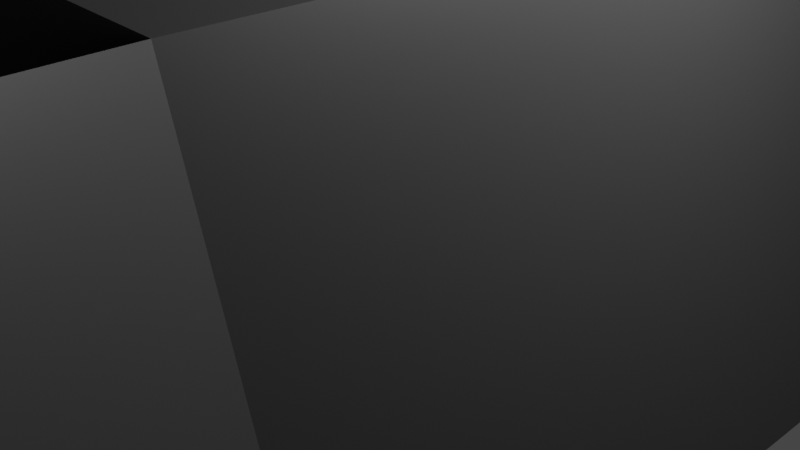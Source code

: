# Source: squid_thing_boss.blend  (saved by Blender 2.90.8; exported with 4.5.12 LTS)
import bpy
from mathutils import Matrix  # noqa: F401  (used for matrix-valued properties, if any)

bpy.ops.wm.read_factory_settings(use_empty=True)
scene = bpy.context.scene
scene.name = 'Scene'

# ---- collections
col_collection = bpy.data.collections.new('Collection'); scene.collection.children.link(col_collection)

# ---- materials (node trees are filled in below, after node groups)
mat_body = bpy.data.materials.new('Body')
mat_body.use_transparent_shadow = False
mat_eye = bpy.data.materials.new('Eye')
mat_eye.use_transparent_shadow = False

# ---- material node trees
mat_body.use_nodes = True; mat_body.node_tree.nodes.clear()
_N = mat_body.node_tree.nodes; _L = mat_body.node_tree.links
n0 = _N.new('ShaderNodeBsdfPrincipled'); n0.name = 'Principled BSDF'; n0.location = (10, 300)
n0.distribution = 'GGX'
n0.subsurface_method = 'BURLEY'
n0.inputs[0].default_value = (0.04955, 0.04955, 0.04955, 1.0)
n0.inputs[3].default_value = 1.45
n0.inputs[27].default_value = (0.0, 0.0, 0.0, 1.0)
n0.inputs[28].default_value = 1.0
n1 = _N.new('ShaderNodeOutputMaterial'); n1.name = 'Material Output'; n1.location = (300, 300)
_L.new(n0.outputs[0], n1.inputs[0])
n1.is_active_output = True
mat_eye.use_nodes = True; mat_eye.node_tree.nodes.clear()
_N = mat_eye.node_tree.nodes; _L = mat_eye.node_tree.links
n0 = _N.new('ShaderNodeBsdfPrincipled'); n0.name = 'Principled BSDF'; n0.location = (10, 300)
n0.distribution = 'GGX'
n0.subsurface_method = 'BURLEY'
n0.inputs[0].default_value = (0.2691, 0.0, 0.8, 1.0)
n0.inputs[2].default_value = 1.0
n0.inputs[3].default_value = 1.45
n0.inputs[13].default_value = 0.3213
n0.inputs[27].default_value = (0.2236, 0.0, 1.0, 1.0)
n0.inputs[28].default_value = 1.0
n1 = _N.new('ShaderNodeOutputMaterial'); n1.name = 'Material Output'; n1.location = (300, 300)
_L.new(n0.outputs[0], n1.inputs[0])
n1.is_active_output = True

# ---- world
world_world = bpy.data.worlds.new('World'); scene.world = world_world
world_world.use_nodes = True; world_world.node_tree.nodes.clear()
_N = world_world.node_tree.nodes; _L = world_world.node_tree.links
n0 = _N.new('ShaderNodeOutputWorld'); n0.name = 'World Output'; n0.location = (300, 300)
n1 = _N.new('ShaderNodeBackground'); n1.name = 'Background'; n1.location = (10, 300)
n1.inputs[0].default_value = (0.05088, 0.05088, 0.05088, 1.0)
_L.new(n1.outputs[0], n0.inputs[0])
n0.is_active_output = True
world_world.color = (0.05088, 0.05088, 0.05088)
world_world.use_sun_shadow = False
world_world.sun_shadow_jitter_overblur = 0.0

# ---- cameras
cam_camera = bpy.data.cameras.new('Camera')
cam_camera.clip_end = 100.0
cam_camera.ortho_scale = 7.314

# ---- lights
light_light = bpy.data.lights.new('Light', 'POINT')
light_light.transmission_factor = 0.0
light_light.energy = 1000.0
light_light.shadow_soft_size = 0.1
light_light.shadow_maximum_resolution = 0.006
light_light.use_absolute_resolution = True

# ---- meshes
me_cylinder = bpy.data.meshes.new('Cylinder')
me_cylinder.from_pydata([(0.0, 1.0, -1.0), (0.0, 1.0, 1.0), (0.9511, 0.309, -1.0), (0.9511, 0.309, 1.0), (0.5878, -0.809, -1.0), (0.5878, -0.809, 1.0), (-0.5878, -0.809, -1.0), (-0.5878, -0.809, 1.0), (-0.9511, 0.309, -1.0), (-0.9511, 0.309, 1.0), (0.2664, 0.08657, 1.062), (-1.629e-08, 0.2801, 1.062), (0.1647, -0.2266, 1.062), (-0.1647, -0.2266, 1.062), (-0.2664, 0.08657, 1.062), (-7.31e-10, 0.7815, -1.114), (0.7432, 0.2415, -1.114), (0.4594, -0.6322, -1.114), (-0.4594, -0.6322, -1.114), (-0.7432, 0.2415, -1.114), (2.094, -0.06225, -2.858), (1.73, -1.18, -2.858), (1.886, -0.1298, -2.972), (1.602, -1.004, -2.972), (0.5878, -2.015, -2.865), (-0.5878, -2.015, -2.865), (0.4594, -1.838, -2.98), (-0.4594, -1.838, -2.98), (-1.737, -1.182, -2.868), (-2.1, -0.0643, -2.868), (-1.608, -1.006, -2.983), (-1.892, -0.1318, -2.983), (0.7131, 1.981, -2.876), (1.664, 1.29, -2.876), (0.7131, 1.763, -2.991), (1.456, 1.223, -2.991), (-1.662, 1.288, -2.871), (-0.7112, 1.979, -2.871), (-1.454, 1.22, -2.986), (-0.7112, 1.76, -2.986), (-0.1469, -0.5978, 1.09), (0.1469, -0.5978, 1.09), (-0.04117, -0.4522, 1.106), (0.04117, -0.4522, 1.106), (-0.6141, -0.04503, 1.092), (-0.5233, -0.3245, 1.092), (-0.443, -0.1006, 1.108), (-0.4175, -0.1789, 1.108), (0.523, -0.3244, 1.089), (0.6138, -0.04493, 1.089), (0.4172, -0.1788, 1.105), (0.4426, -0.1005, 1.105), (0.4702, 0.3971, 1.089), (0.2324, 0.5699, 1.089), (0.299, 0.3415, 1.105), (0.2324, 0.3899, 1.105), (-0.2324, 0.5698, 1.088), (-0.4701, 0.3971, 1.088), (-0.2324, 0.3898, 1.104), (-0.299, 0.3415, 1.104)], [], [(0, 1, 3, 2), (2, 3, 5, 4), (4, 5, 7, 6), (5, 3, 49, 48), (6, 7, 9, 8), (8, 9, 1, 0), (17, 4, 24, 26), (10, 11, 14, 13, 12), (1, 9, 57, 56), (3, 1, 53, 52), (5, 12, 43, 41), (13, 14, 46, 47), (15, 16, 17, 18, 19), (6, 8, 29, 28), (4, 17, 23, 21), (15, 19, 38, 39), (16, 15, 34, 35), (20, 21, 23, 22), (2, 4, 21, 20), (17, 16, 22, 23), (16, 2, 20, 22), (24, 25, 27, 26), (4, 6, 25, 24), (18, 17, 26, 27), (6, 18, 27, 25), (28, 29, 31, 30), (8, 19, 31, 29), (18, 6, 28, 30), (19, 18, 30, 31), (32, 33, 35, 34), (15, 0, 32, 34), (0, 2, 33, 32), (2, 16, 35, 33), (36, 37, 39, 38), (0, 15, 39, 37), (19, 8, 36, 38), (8, 0, 37, 36), (40, 41, 43, 42), (7, 5, 41, 40), (12, 13, 42, 43), (13, 7, 40, 42), (44, 45, 47, 46), (7, 13, 47, 45), (9, 7, 45, 44), (14, 9, 44, 46), (48, 49, 51, 50), (10, 12, 50, 51), (12, 5, 48, 50), (3, 10, 51, 49), (52, 53, 55, 54), (1, 11, 55, 53), (11, 10, 54, 55), (10, 3, 52, 54), (56, 57, 59, 58), (11, 1, 56, 58), (14, 11, 58, 59), (9, 14, 59, 57)])
me_cylinder.polygons.foreach_set('material_index', [0, 0, 0, 0, 0, 0, 0, 1, 0, 0, 0, 0, 0, 0, 0, 0, 0, 0, 0, 0, 0, 0, 0, 0, 0, 0, 0, 0, 0, 0, 0, 0, 0, 0, 0, 0, 0, 1, 0, 0, 0, 1, 0, 0, 0, 1, 0, 0, 0, 1, 0, 0, 0, 1, 0, 0, 0])
_uv = me_cylinder.uv_layers.new(name='UVMap')
_uv.uv.foreach_set('vector', [1.0, 0.5, 1.0, 1.0, 0.8, 1.0, 0.8, 0.5, 0.8, 0.5, 0.8, 1.0, 0.6, 1.0, 0.6, 0.5, 0.6, 0.5, 0.6, 1.0, 0.4, 1.0, 0.4, 0.5, 0.6, 1.0, 0.8, 1.0, 0.8, 1.0, 0.6, 1.0, 0.4, 0.5, 0.4, 1.0, 0.2, 1.0, 0.2, 0.5, 0.2, 0.5, 0.2, 1.0, 2.98e-08, 1.0, 2.98e-08, 0.5, 0.6, 0.5, 0.6, 0.5, 0.6, 0.5, 0.6, 0.5, 0.4783, 0.3242, 0.25, 0.49, 0.02175, 0.3242, 0.1089, 0.05584, 0.3911, 0.05584, 2.98e-08, 1.0, 0.2, 1.0, 0.2, 1.0, 2.98e-08, 1.0, 0.8, 1.0, 1.0, 1.0, 1.0, 1.0, 0.8, 1.0, 0.6, 1.0, 0.6, 1.0, 0.6, 1.0, 0.6, 1.0, 0.1089, 0.05584, 0.02175, 0.3242, 0.02175, 0.3242, 0.1089, 0.05584, 0.75, 0.49, 0.9783, 0.3242, 0.8911, 0.05584, 0.6089, 0.05584, 0.5217, 0.3242, 0.4, 0.5, 0.2, 0.5, 0.2, 0.5, 0.4, 0.5, 0.6, 0.5, 0.6, 0.5, 0.6, 0.5, 0.6, 0.5, 0.75, 0.49, 0.5217, 0.3242, 0.5217, 0.3242, 0.75, 0.49, 0.9783, 0.3242, 0.75, 0.49, 0.75, 0.49, 0.9783, 0.3242, 0.8, 0.5, 0.6, 0.5, 0.6, 0.5, 0.8, 0.5, 0.8, 0.5, 0.6, 0.5, 0.6, 0.5, 0.8, 0.5, 0.8911, 0.05584, 0.9783, 0.3242, 0.9783, 0.3242, 0.8911, 0.05584, 0.8, 0.5, 0.8, 0.5, 0.8, 0.5, 0.8, 0.5, 0.6, 0.5, 0.4, 0.5, 0.4, 0.5, 0.6, 0.5, 0.6, 0.5, 0.4, 0.5, 0.4, 0.5, 0.6, 0.5, 0.6089, 0.05584, 0.8911, 0.05584, 0.8911, 0.05584, 0.6089, 0.05584, 0.4, 0.5, 0.4, 0.5, 0.4, 0.5, 0.4, 0.5, 0.4, 0.5, 0.2, 0.5, 0.2, 0.5, 0.4, 0.5, 0.2, 0.5, 0.2, 0.5, 0.2, 0.5, 0.2, 0.5, 0.4, 0.5, 0.4, 0.5, 0.4, 0.5, 0.4, 0.5, 0.5217, 0.3242, 0.6089, 0.05584, 0.6089, 0.05584, 0.5217, 0.3242, 1.0, 0.5, 0.8, 0.5, 0.8, 0.5, 1.0, 0.5, 2.98e-08, 0.5, 2.98e-08, 0.5, 2.98e-08, 0.5, 2.98e-08, 0.5, 1.0, 0.5, 0.8, 0.5, 0.8, 0.5, 1.0, 0.5, 0.8, 0.5, 0.8, 0.5, 0.8, 0.5, 0.8, 0.5, 0.2, 0.5, 2.98e-08, 0.5, 2.98e-08, 0.5, 0.2, 0.5, 2.98e-08, 0.5, 2.98e-08, 0.5, 2.98e-08, 0.5, 2.98e-08, 0.5, 0.2, 0.5, 0.2, 0.5, 0.2, 0.5, 0.2, 0.5, 0.2, 0.5, 2.98e-08, 0.5, 2.98e-08, 0.5, 0.2, 0.5, 0.4, 1.0, 0.6, 1.0, 0.6, 1.0, 0.4, 1.0, 0.4, 1.0, 0.6, 1.0, 0.6, 1.0, 0.4, 1.0, 0.3911, 0.05584, 0.1089, 0.05584, 0.1089, 0.05584, 0.3911, 0.05584, 0.4, 1.0, 0.4, 1.0, 0.4, 1.0, 0.4, 1.0, 0.2, 1.0, 0.4, 1.0, 0.4, 1.0, 0.2, 1.0, 0.4, 1.0, 0.4, 1.0, 0.4, 1.0, 0.4, 1.0, 0.2, 1.0, 0.4, 1.0, 0.4, 1.0, 0.2, 1.0, 0.2, 1.0, 0.2, 1.0, 0.2, 1.0, 0.2, 1.0, 0.6, 1.0, 0.8, 1.0, 0.8, 1.0, 0.6, 1.0, 0.4783, 0.3242, 0.3911, 0.05584, 0.3911, 0.05584, 0.4783, 0.3242, 0.6, 1.0, 0.6, 1.0, 0.6, 1.0, 0.6, 1.0, 0.8, 1.0, 0.8, 1.0, 0.8, 1.0, 0.8, 1.0, 0.8, 1.0, 1.0, 1.0, 1.0, 1.0, 0.8, 1.0, 2.98e-08, 1.0, 2.98e-08, 1.0, 2.98e-08, 1.0, 2.98e-08, 1.0, 0.25, 0.49, 0.4783, 0.3242, 0.4783, 0.3242, 0.25, 0.49, 0.8, 1.0, 0.8, 1.0, 0.8, 1.0, 0.8, 1.0, 2.98e-08, 1.0, 0.2, 1.0, 0.2, 1.0, 2.98e-08, 1.0, 2.98e-08, 1.0, 2.98e-08, 1.0, 2.98e-08, 1.0, 2.98e-08, 1.0, 0.02175, 0.3242, 0.25, 0.49, 0.25, 0.49, 0.02175, 0.3242, 0.2, 1.0, 0.2, 1.0, 0.2, 1.0, 0.2, 1.0])
me_cylinder.materials.append(mat_body)
me_cylinder.materials.append(mat_eye)
me_cylinder.use_remesh_fix_poles = True
me_cylinder.use_remesh_preserve_attributes = False
me_cylinder.use_mirror_vertex_groups = False
me_cylinder.update()

# ---- objects
ob_light = bpy.data.objects.new('Light', light_light)
ob_camera = bpy.data.objects.new('Camera', cam_camera)
ob_cylinder = bpy.data.objects.new('Cylinder', me_cylinder)

# ---- transforms, parenting, visibility, modifiers, constraints
ob_light.location = (4.076, 1.005, 5.904)
ob_light.rotation_euler = (0.6503, 0.05522, 1.866)
ob_light.lock_rotations_4d = False
ob_light.empty_display_type = 'ARROWS'
ob_light.color = (0.0, 0.0, 0.0, 0.0)
ob_light.lineart.crease_threshold = 0.0
ob_camera.location = (7.359, -6.926, 4.958)
ob_camera.rotation_euler = (1.109, 0.0, 0.8149)
ob_camera.lock_rotations_4d = False
ob_camera.empty_display_type = 'ARROWS'
ob_camera.color = (0.0, 0.0, 0.0, 0.0)
ob_camera.display_type = 'WIRE'
ob_camera.lineart.crease_threshold = 0.0
ob_cylinder.location = (0.0, 0.0, 0.0)
ob_cylinder.rotation_euler = (-1.571, -2.22e-16, 2.22e-16)
ob_cylinder.scale = (4.0, 4.0, 4.0)
ob_cylinder.lineart.crease_threshold = 0.0

# ---- collection membership
col_collection.objects.link(ob_light)
col_collection.objects.link(ob_camera)
col_collection.objects.link(ob_cylinder)

# ---- scene / render settings (as saved in the file)
scene.camera = ob_camera
scene.frame_start = 1; scene.frame_end = 250; scene.frame_set(1)
scene.render.engine = 'BLENDER_EEVEE_NEXT'
scene.cycles.use_denoising = False
scene.cycles.samples = 128
scene.cycles.sampling_pattern = 'TABULATED_SOBOL'
scene.cycles.use_adaptive_sampling = False
scene.cycles.use_light_tree = False
scene.view_settings.view_transform = 'Filmic'
bpy.context.view_layer.update()
